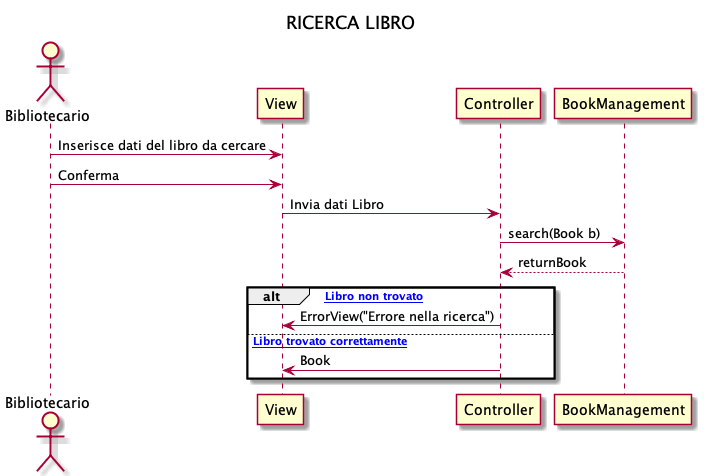

The diagram above was rendered by PlantUML. Its source (embedded in the PNG):
@startuml
title RICERCA LIBRO

actor Bibliotecario
participant View
participant Controller 
participant BookManagement

Bibliotecario -> View : Inserisce dati del libro da cercare
Bibliotecario -> View : Conferma
View -> Controller : Invia dati Libro
Controller -> BookManagement : search(Book b)
BookManagement --> Controller : returnBook
alt [ Libro non trovato]
Controller -> View : ErrorView("Errore nella ricerca")
else [ Libro trovato correttamente]
Controller -> View : Book
end
@enduml